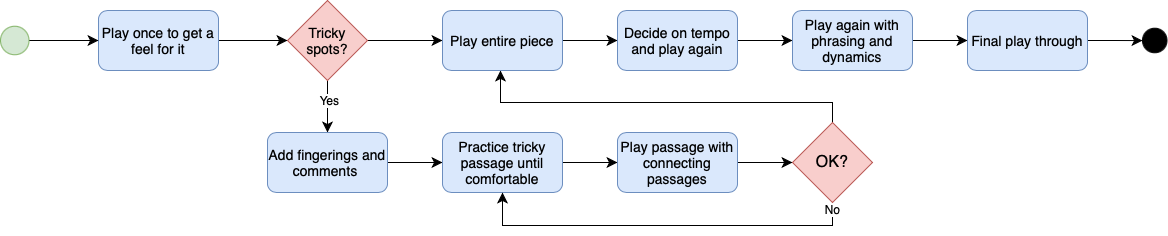

The diagram above was exported from draw.io. Its source (the exported page's mxGraphModel, read from the mxfile embedded in the PNG):
<mxGraphModel dx="1486" dy="831" grid="0" gridSize="10" guides="1" tooltips="1" connect="1" arrows="1" fold="1" page="0" pageScale="1" pageWidth="1169" pageHeight="827" math="0" shadow="0">
  <root>
    <mxCell id="0" />
    <mxCell id="1" parent="0" />
    <mxCell id="LGDCXo3mLgxkgeI5PNr7-5" style="edgeStyle=none;curved=1;rounded=0;orthogonalLoop=1;jettySize=auto;html=1;fontSize=12;startSize=8;endSize=8;" edge="1" parent="1" source="LGDCXo3mLgxkgeI5PNr7-1" target="LGDCXo3mLgxkgeI5PNr7-4">
      <mxGeometry relative="1" as="geometry" />
    </mxCell>
    <mxCell id="LGDCXo3mLgxkgeI5PNr7-1" value="Play once to get a feel for it" style="rounded=1;whiteSpace=wrap;html=1;fontSize=14;fillColor=#dae8fc;strokeColor=#6c8ebf;" vertex="1" parent="1">
      <mxGeometry x="-252" y="61" width="120" height="60" as="geometry" />
    </mxCell>
    <mxCell id="LGDCXo3mLgxkgeI5PNr7-3" style="edgeStyle=none;curved=1;rounded=0;orthogonalLoop=1;jettySize=auto;html=1;fontSize=12;startSize=8;endSize=8;" edge="1" parent="1" source="LGDCXo3mLgxkgeI5PNr7-2" target="LGDCXo3mLgxkgeI5PNr7-1">
      <mxGeometry relative="1" as="geometry" />
    </mxCell>
    <mxCell id="LGDCXo3mLgxkgeI5PNr7-2" value="" style="ellipse;whiteSpace=wrap;html=1;aspect=fixed;fontSize=16;fillColor=#d5e8d4;strokeColor=#82b366;labelPosition=center;verticalLabelPosition=bottom;align=center;verticalAlign=top;" vertex="1" parent="1">
      <mxGeometry x="-350" y="76.75" width="28.5" height="28.5" as="geometry" />
    </mxCell>
    <mxCell id="LGDCXo3mLgxkgeI5PNr7-7" style="edgeStyle=none;curved=1;rounded=0;orthogonalLoop=1;jettySize=auto;html=1;fontSize=12;startSize=8;endSize=8;" edge="1" parent="1" source="LGDCXo3mLgxkgeI5PNr7-4" target="LGDCXo3mLgxkgeI5PNr7-6">
      <mxGeometry relative="1" as="geometry" />
    </mxCell>
    <mxCell id="LGDCXo3mLgxkgeI5PNr7-8" value="Yes" style="edgeLabel;html=1;align=center;verticalAlign=middle;resizable=0;points=[];fontSize=12;" vertex="1" connectable="0" parent="LGDCXo3mLgxkgeI5PNr7-7">
      <mxGeometry x="-0.2571" y="1" relative="1" as="geometry">
        <mxPoint as="offset" />
      </mxGeometry>
    </mxCell>
    <mxCell id="LGDCXo3mLgxkgeI5PNr7-18" style="edgeStyle=orthogonalEdgeStyle;shape=connector;rounded=0;orthogonalLoop=1;jettySize=auto;html=1;labelBackgroundColor=default;strokeColor=default;fontFamily=Helvetica;fontSize=12;fontColor=default;endArrow=classic;startSize=8;endSize=8;" edge="1" parent="1" source="LGDCXo3mLgxkgeI5PNr7-4" target="LGDCXo3mLgxkgeI5PNr7-17">
      <mxGeometry relative="1" as="geometry" />
    </mxCell>
    <mxCell id="LGDCXo3mLgxkgeI5PNr7-4" value="Tricky spots?" style="rhombus;whiteSpace=wrap;html=1;fontSize=14;fillColor=#f8cecc;strokeColor=#b85450;" vertex="1" parent="1">
      <mxGeometry x="-63" y="51" width="80" height="80" as="geometry" />
    </mxCell>
    <mxCell id="LGDCXo3mLgxkgeI5PNr7-11" style="edgeStyle=orthogonalEdgeStyle;rounded=0;orthogonalLoop=1;jettySize=auto;html=1;fontSize=12;startSize=8;endSize=8;" edge="1" parent="1" source="LGDCXo3mLgxkgeI5PNr7-6" target="LGDCXo3mLgxkgeI5PNr7-9">
      <mxGeometry relative="1" as="geometry">
        <Array as="points">
          <mxPoint x="160" y="213" />
        </Array>
      </mxGeometry>
    </mxCell>
    <mxCell id="LGDCXo3mLgxkgeI5PNr7-6" value="Add fingerings and comments&amp;nbsp;" style="rounded=1;whiteSpace=wrap;html=1;fontSize=14;fillColor=#dae8fc;strokeColor=#6c8ebf;" vertex="1" parent="1">
      <mxGeometry x="-83" y="183" width="120" height="60" as="geometry" />
    </mxCell>
    <mxCell id="LGDCXo3mLgxkgeI5PNr7-13" style="edgeStyle=none;curved=1;rounded=0;orthogonalLoop=1;jettySize=auto;html=1;fontSize=12;startSize=8;endSize=8;" edge="1" parent="1" source="LGDCXo3mLgxkgeI5PNr7-9" target="LGDCXo3mLgxkgeI5PNr7-12">
      <mxGeometry relative="1" as="geometry" />
    </mxCell>
    <mxCell id="LGDCXo3mLgxkgeI5PNr7-9" value="Practice tricky passage until comfortable" style="rounded=1;whiteSpace=wrap;html=1;fontSize=14;fillColor=#dae8fc;strokeColor=#6c8ebf;" vertex="1" parent="1">
      <mxGeometry x="92" y="183" width="120" height="60" as="geometry" />
    </mxCell>
    <mxCell id="LGDCXo3mLgxkgeI5PNr7-15" style="edgeStyle=none;curved=1;rounded=0;orthogonalLoop=1;jettySize=auto;html=1;fontSize=12;startSize=8;endSize=8;" edge="1" parent="1" source="LGDCXo3mLgxkgeI5PNr7-12" target="LGDCXo3mLgxkgeI5PNr7-14">
      <mxGeometry relative="1" as="geometry" />
    </mxCell>
    <mxCell id="LGDCXo3mLgxkgeI5PNr7-12" value="Play passage with connecting passages" style="rounded=1;whiteSpace=wrap;html=1;fontSize=14;fillColor=#dae8fc;strokeColor=#6c8ebf;" vertex="1" parent="1">
      <mxGeometry x="267" y="183" width="120" height="60" as="geometry" />
    </mxCell>
    <mxCell id="LGDCXo3mLgxkgeI5PNr7-16" value="No" style="edgeStyle=orthogonalEdgeStyle;rounded=0;orthogonalLoop=1;jettySize=auto;html=1;fontSize=12;startSize=8;endSize=8;" edge="1" parent="1" source="LGDCXo3mLgxkgeI5PNr7-14" target="LGDCXo3mLgxkgeI5PNr7-9">
      <mxGeometry x="-0.9621" relative="1" as="geometry">
        <Array as="points">
          <mxPoint x="482" y="276" />
          <mxPoint x="152" y="276" />
        </Array>
        <mxPoint as="offset" />
      </mxGeometry>
    </mxCell>
    <mxCell id="LGDCXo3mLgxkgeI5PNr7-23" style="edgeStyle=orthogonalEdgeStyle;shape=connector;rounded=0;orthogonalLoop=1;jettySize=auto;html=1;labelBackgroundColor=default;strokeColor=default;fontFamily=Helvetica;fontSize=12;fontColor=default;endArrow=classic;startSize=8;endSize=8;" edge="1" parent="1" source="LGDCXo3mLgxkgeI5PNr7-14" target="LGDCXo3mLgxkgeI5PNr7-17">
      <mxGeometry relative="1" as="geometry">
        <Array as="points">
          <mxPoint x="482" y="153" />
          <mxPoint x="150" y="153" />
        </Array>
      </mxGeometry>
    </mxCell>
    <mxCell id="LGDCXo3mLgxkgeI5PNr7-14" value="OK?" style="rhombus;whiteSpace=wrap;html=1;fontSize=16;fillColor=#f8cecc;strokeColor=#b85450;" vertex="1" parent="1">
      <mxGeometry x="442" y="173" width="80" height="80" as="geometry" />
    </mxCell>
    <mxCell id="LGDCXo3mLgxkgeI5PNr7-22" style="edgeStyle=orthogonalEdgeStyle;shape=connector;rounded=0;orthogonalLoop=1;jettySize=auto;html=1;labelBackgroundColor=default;strokeColor=default;fontFamily=Helvetica;fontSize=12;fontColor=default;endArrow=classic;startSize=8;endSize=8;" edge="1" parent="1" source="LGDCXo3mLgxkgeI5PNr7-17" target="LGDCXo3mLgxkgeI5PNr7-19">
      <mxGeometry relative="1" as="geometry" />
    </mxCell>
    <mxCell id="LGDCXo3mLgxkgeI5PNr7-17" value="Play entire piece" style="rounded=1;whiteSpace=wrap;html=1;fontSize=14;fillColor=#dae8fc;strokeColor=#6c8ebf;" vertex="1" parent="1">
      <mxGeometry x="92" y="61" width="120" height="60" as="geometry" />
    </mxCell>
    <mxCell id="LGDCXo3mLgxkgeI5PNr7-26" style="edgeStyle=orthogonalEdgeStyle;shape=connector;rounded=0;orthogonalLoop=1;jettySize=auto;html=1;labelBackgroundColor=default;strokeColor=default;fontFamily=Helvetica;fontSize=12;fontColor=default;endArrow=classic;startSize=8;endSize=8;" edge="1" parent="1" source="LGDCXo3mLgxkgeI5PNr7-19" target="LGDCXo3mLgxkgeI5PNr7-25">
      <mxGeometry relative="1" as="geometry" />
    </mxCell>
    <mxCell id="LGDCXo3mLgxkgeI5PNr7-19" value="Decide on tempo and play again" style="rounded=1;whiteSpace=wrap;html=1;fontSize=14;fillColor=#dae8fc;strokeColor=#6c8ebf;" vertex="1" parent="1">
      <mxGeometry x="267" y="61" width="120" height="60" as="geometry" />
    </mxCell>
    <mxCell id="LGDCXo3mLgxkgeI5PNr7-28" style="edgeStyle=orthogonalEdgeStyle;shape=connector;rounded=0;orthogonalLoop=1;jettySize=auto;html=1;labelBackgroundColor=default;strokeColor=default;fontFamily=Helvetica;fontSize=12;fontColor=default;endArrow=classic;startSize=8;endSize=8;" edge="1" parent="1" source="LGDCXo3mLgxkgeI5PNr7-25" target="LGDCXo3mLgxkgeI5PNr7-27">
      <mxGeometry relative="1" as="geometry" />
    </mxCell>
    <mxCell id="LGDCXo3mLgxkgeI5PNr7-25" value="Play again with phrasing and dynamics" style="rounded=1;whiteSpace=wrap;html=1;fontSize=14;fillColor=#dae8fc;strokeColor=#6c8ebf;" vertex="1" parent="1">
      <mxGeometry x="442" y="61" width="120" height="60" as="geometry" />
    </mxCell>
    <mxCell id="LGDCXo3mLgxkgeI5PNr7-30" style="edgeStyle=orthogonalEdgeStyle;shape=connector;rounded=0;orthogonalLoop=1;jettySize=auto;html=1;labelBackgroundColor=default;strokeColor=default;fontFamily=Helvetica;fontSize=12;fontColor=default;endArrow=classic;startSize=8;endSize=8;" edge="1" parent="1" source="LGDCXo3mLgxkgeI5PNr7-27" target="LGDCXo3mLgxkgeI5PNr7-29">
      <mxGeometry relative="1" as="geometry" />
    </mxCell>
    <mxCell id="LGDCXo3mLgxkgeI5PNr7-27" value="Final play through" style="rounded=1;whiteSpace=wrap;html=1;fontSize=14;fillColor=#dae8fc;strokeColor=#6c8ebf;" vertex="1" parent="1">
      <mxGeometry x="617" y="61" width="120" height="60" as="geometry" />
    </mxCell>
    <mxCell id="LGDCXo3mLgxkgeI5PNr7-29" value="" style="ellipse;whiteSpace=wrap;html=1;aspect=fixed;fontFamily=Helvetica;fontSize=12;fillColor=#000000;strokeColor=default;" vertex="1" parent="1">
      <mxGeometry x="792" y="78.75" width="24.5" height="24.5" as="geometry" />
    </mxCell>
  </root>
</mxGraphModel>